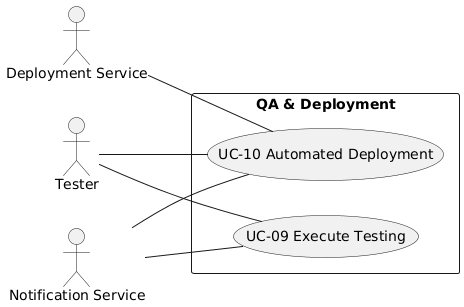

The diagram above was rendered by PlantUML. Its source (embedded in the PNG):
@startuml
left to right direction

actor Tester
actor "Deployment Service" as Deploy
actor "Notification Service" as Notify

rectangle "QA & Deployment" {
  (UC-09 Execute Testing)
  (UC-10 Automated Deployment)
}

Tester -- (UC-09 Execute Testing)
Notify -- (UC-09 Execute Testing)

Tester -- (UC-10 Automated Deployment)
Deploy -- (UC-10 Automated Deployment)
Notify -- (UC-10 Automated Deployment)
@enduml